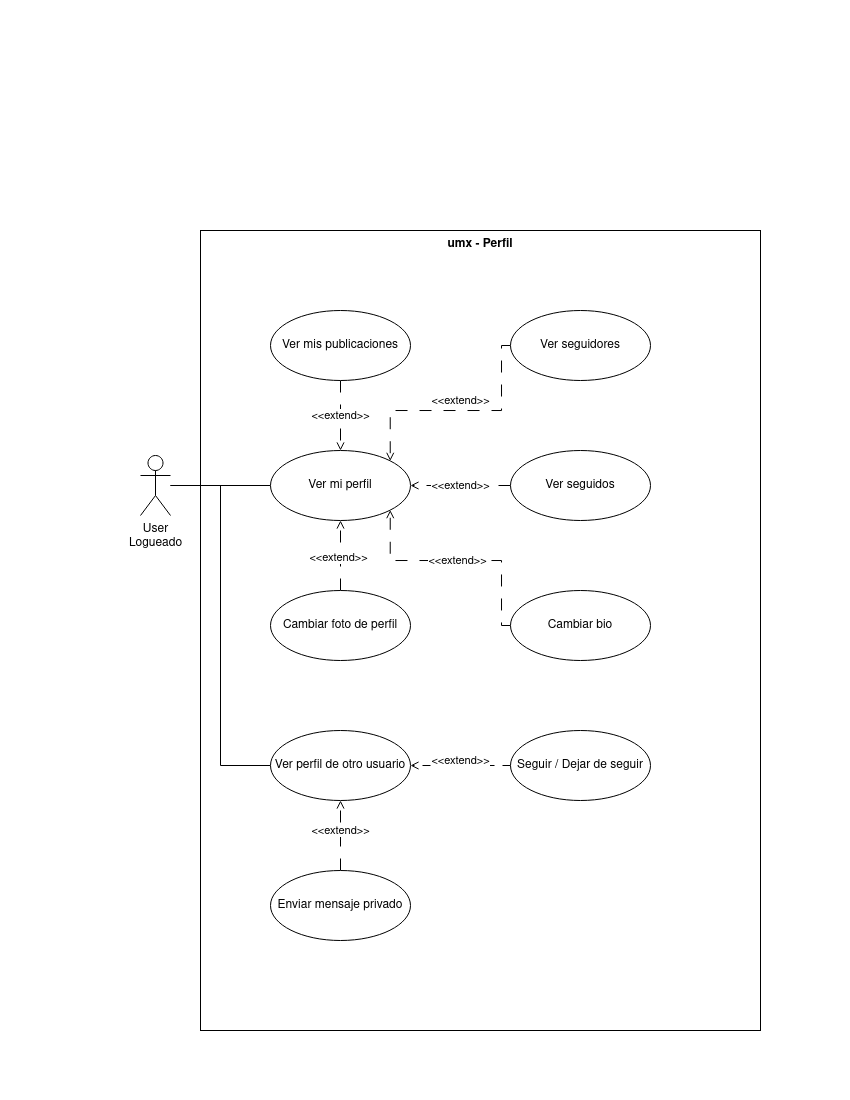

The diagram above was exported from draw.io. Its source (the exported page's mxGraphModel, read from the mxfile embedded in the PNG):
<mxGraphModel dx="1430" dy="761" grid="1" gridSize="10" guides="1" tooltips="1" connect="1" arrows="1" fold="1" page="1" pageScale="1" pageWidth="850" pageHeight="1100" math="0" shadow="0">
  <root>
    <mxCell id="0" />
    <mxCell id="1" parent="0" />
    <mxCell id="NzQfZeu2-5ayT1Tauk8I-1" value="umx - Perfil" style="shape=rect;html=1;verticalAlign=top;fontStyle=1;whiteSpace=wrap;align=center;" vertex="1" parent="1">
      <mxGeometry x="200" y="230" width="560" height="800" as="geometry" />
    </mxCell>
    <mxCell id="NzQfZeu2-5ayT1Tauk8I-4" style="edgeStyle=orthogonalEdgeStyle;rounded=0;orthogonalLoop=1;jettySize=auto;html=1;endArrow=none;endFill=0;" edge="1" parent="1" source="NzQfZeu2-5ayT1Tauk8I-2" target="NzQfZeu2-5ayT1Tauk8I-3">
      <mxGeometry relative="1" as="geometry" />
    </mxCell>
    <mxCell id="NzQfZeu2-5ayT1Tauk8I-17" style="edgeStyle=orthogonalEdgeStyle;rounded=0;orthogonalLoop=1;jettySize=auto;html=1;entryX=0;entryY=0.5;entryDx=0;entryDy=0;endArrow=none;endFill=0;" edge="1" parent="1" source="NzQfZeu2-5ayT1Tauk8I-2" target="NzQfZeu2-5ayT1Tauk8I-16">
      <mxGeometry relative="1" as="geometry" />
    </mxCell>
    <mxCell id="NzQfZeu2-5ayT1Tauk8I-2" value="User&lt;br&gt;Logueado" style="shape=umlActor;verticalLabelPosition=bottom;verticalAlign=top;html=1;outlineConnect=0;" vertex="1" parent="1">
      <mxGeometry x="140" y="455" width="30" height="60" as="geometry" />
    </mxCell>
    <mxCell id="NzQfZeu2-5ayT1Tauk8I-3" value="Ver mi perfil" style="ellipse;whiteSpace=wrap;html=1;" vertex="1" parent="1">
      <mxGeometry x="270" y="450" width="140" height="70" as="geometry" />
    </mxCell>
    <mxCell id="NzQfZeu2-5ayT1Tauk8I-10" style="edgeStyle=orthogonalEdgeStyle;rounded=0;orthogonalLoop=1;jettySize=auto;html=1;endArrow=open;endFill=0;dashed=1;dashPattern=12 12;" edge="1" parent="1" source="NzQfZeu2-5ayT1Tauk8I-5" target="NzQfZeu2-5ayT1Tauk8I-3">
      <mxGeometry relative="1" as="geometry" />
    </mxCell>
    <mxCell id="NzQfZeu2-5ayT1Tauk8I-15" value="&amp;lt;&amp;lt;extend&amp;gt;&amp;gt;" style="edgeLabel;html=1;align=center;verticalAlign=middle;resizable=0;points=[];" vertex="1" connectable="0" parent="NzQfZeu2-5ayT1Tauk8I-10">
      <mxGeometry x="-0.0571" y="2" relative="1" as="geometry">
        <mxPoint as="offset" />
      </mxGeometry>
    </mxCell>
    <mxCell id="NzQfZeu2-5ayT1Tauk8I-5" value="Cambiar foto de perfil" style="ellipse;whiteSpace=wrap;html=1;" vertex="1" parent="1">
      <mxGeometry x="270" y="590" width="140" height="70" as="geometry" />
    </mxCell>
    <mxCell id="NzQfZeu2-5ayT1Tauk8I-14" value="&amp;lt;&amp;lt;extend&amp;gt;&amp;gt;" style="edgeStyle=orthogonalEdgeStyle;rounded=0;orthogonalLoop=1;jettySize=auto;html=1;entryX=1;entryY=1;entryDx=0;entryDy=0;exitX=0;exitY=0.5;exitDx=0;exitDy=0;endArrow=open;endFill=0;dashed=1;dashPattern=12 12;" edge="1" parent="1" source="NzQfZeu2-5ayT1Tauk8I-6" target="NzQfZeu2-5ayT1Tauk8I-3">
      <mxGeometry relative="1" as="geometry">
        <Array as="points">
          <mxPoint x="501" y="625" />
          <mxPoint x="501" y="560" />
          <mxPoint x="390" y="560" />
        </Array>
      </mxGeometry>
    </mxCell>
    <mxCell id="NzQfZeu2-5ayT1Tauk8I-6" value="Cambiar bio" style="ellipse;whiteSpace=wrap;html=1;" vertex="1" parent="1">
      <mxGeometry x="510" y="590" width="140" height="70" as="geometry" />
    </mxCell>
    <mxCell id="NzQfZeu2-5ayT1Tauk8I-11" value="&amp;lt;&amp;lt;extend&amp;gt;&amp;gt;" style="edgeStyle=orthogonalEdgeStyle;rounded=0;orthogonalLoop=1;jettySize=auto;html=1;endArrow=open;endFill=0;dashed=1;dashPattern=12 12;" edge="1" parent="1" source="NzQfZeu2-5ayT1Tauk8I-7" target="NzQfZeu2-5ayT1Tauk8I-3">
      <mxGeometry relative="1" as="geometry" />
    </mxCell>
    <mxCell id="NzQfZeu2-5ayT1Tauk8I-7" value="Ver seguidos" style="ellipse;whiteSpace=wrap;html=1;" vertex="1" parent="1">
      <mxGeometry x="510" y="450" width="140" height="70" as="geometry" />
    </mxCell>
    <mxCell id="NzQfZeu2-5ayT1Tauk8I-13" value="&amp;lt;&amp;lt;extend&amp;gt;&amp;gt;" style="edgeStyle=orthogonalEdgeStyle;rounded=0;orthogonalLoop=1;jettySize=auto;html=1;entryX=1;entryY=0;entryDx=0;entryDy=0;exitX=0;exitY=0.5;exitDx=0;exitDy=0;dashed=1;dashPattern=12 12;endArrow=open;endFill=0;" edge="1" parent="1" source="NzQfZeu2-5ayT1Tauk8I-8" target="NzQfZeu2-5ayT1Tauk8I-3">
      <mxGeometry x="-0.0245" y="-10" relative="1" as="geometry">
        <Array as="points">
          <mxPoint x="501" y="345" />
          <mxPoint x="501" y="410" />
          <mxPoint x="390" y="410" />
        </Array>
        <mxPoint as="offset" />
      </mxGeometry>
    </mxCell>
    <mxCell id="NzQfZeu2-5ayT1Tauk8I-8" value="Ver seguidores" style="ellipse;whiteSpace=wrap;html=1;" vertex="1" parent="1">
      <mxGeometry x="510" y="310" width="140" height="70" as="geometry" />
    </mxCell>
    <mxCell id="NzQfZeu2-5ayT1Tauk8I-12" value="&amp;lt;&amp;lt;extend&amp;gt;&amp;gt;" style="edgeStyle=orthogonalEdgeStyle;rounded=0;orthogonalLoop=1;jettySize=auto;html=1;endArrow=open;endFill=0;dashed=1;dashPattern=12 12;" edge="1" parent="1" source="NzQfZeu2-5ayT1Tauk8I-9" target="NzQfZeu2-5ayT1Tauk8I-3">
      <mxGeometry relative="1" as="geometry" />
    </mxCell>
    <mxCell id="NzQfZeu2-5ayT1Tauk8I-9" value="Ver mis publicaciones" style="ellipse;whiteSpace=wrap;html=1;" vertex="1" parent="1">
      <mxGeometry x="270" y="310" width="140" height="70" as="geometry" />
    </mxCell>
    <mxCell id="NzQfZeu2-5ayT1Tauk8I-16" value="Ver perfil de otro usuario" style="ellipse;whiteSpace=wrap;html=1;" vertex="1" parent="1">
      <mxGeometry x="270" y="730" width="140" height="70" as="geometry" />
    </mxCell>
    <mxCell id="NzQfZeu2-5ayT1Tauk8I-20" style="edgeStyle=orthogonalEdgeStyle;rounded=0;orthogonalLoop=1;jettySize=auto;html=1;entryX=1;entryY=0.5;entryDx=0;entryDy=0;endArrow=open;endFill=0;dashed=1;dashPattern=8 8;" edge="1" parent="1" source="NzQfZeu2-5ayT1Tauk8I-19" target="NzQfZeu2-5ayT1Tauk8I-16">
      <mxGeometry relative="1" as="geometry" />
    </mxCell>
    <mxCell id="NzQfZeu2-5ayT1Tauk8I-21" value="&amp;lt;&amp;lt;extend&amp;gt;&amp;gt;" style="edgeLabel;html=1;align=center;verticalAlign=middle;resizable=0;points=[];" vertex="1" connectable="0" parent="NzQfZeu2-5ayT1Tauk8I-20">
      <mxGeometry relative="1" as="geometry">
        <mxPoint y="-5" as="offset" />
      </mxGeometry>
    </mxCell>
    <mxCell id="NzQfZeu2-5ayT1Tauk8I-19" value="Seguir / Dejar de seguir" style="ellipse;whiteSpace=wrap;html=1;" vertex="1" parent="1">
      <mxGeometry x="510" y="730" width="140" height="70" as="geometry" />
    </mxCell>
    <mxCell id="NzQfZeu2-5ayT1Tauk8I-23" style="edgeStyle=orthogonalEdgeStyle;rounded=0;orthogonalLoop=1;jettySize=auto;html=1;entryX=0.5;entryY=1;entryDx=0;entryDy=0;endArrow=open;endFill=0;dashed=1;dashPattern=12 12;" edge="1" parent="1" source="NzQfZeu2-5ayT1Tauk8I-22" target="NzQfZeu2-5ayT1Tauk8I-16">
      <mxGeometry relative="1" as="geometry" />
    </mxCell>
    <mxCell id="NzQfZeu2-5ayT1Tauk8I-22" value="Enviar mensaje privado" style="ellipse;whiteSpace=wrap;html=1;" vertex="1" parent="1">
      <mxGeometry x="270" y="870" width="140" height="70" as="geometry" />
    </mxCell>
    <mxCell id="NzQfZeu2-5ayT1Tauk8I-25" value="&amp;lt;&amp;lt;extend&amp;gt;&amp;gt;" style="edgeLabel;html=1;align=center;verticalAlign=middle;resizable=0;points=[];" vertex="1" connectable="0" parent="1">
      <mxGeometry x="340" y="830" as="geometry" />
    </mxCell>
  </root>
</mxGraphModel>